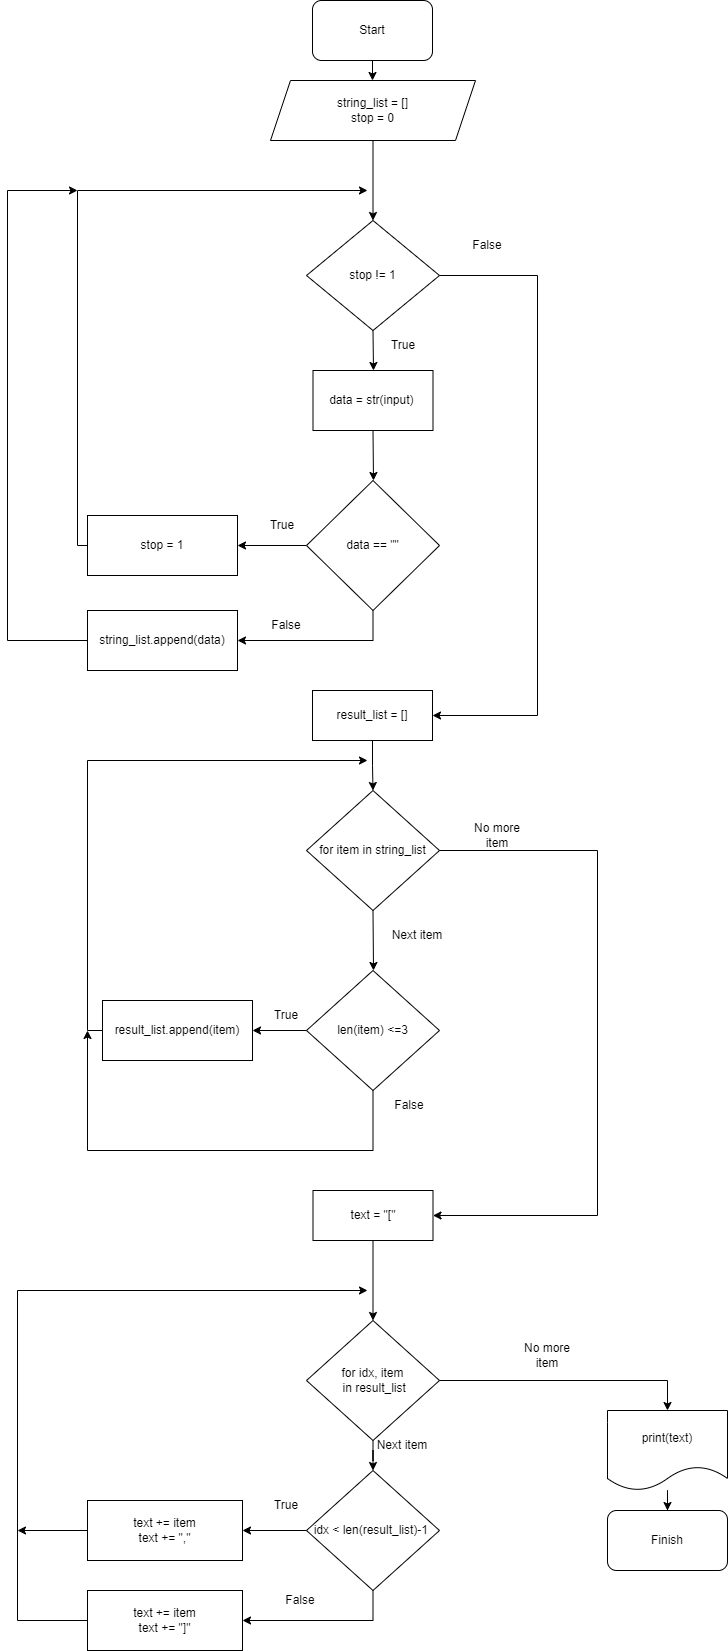

The diagram above was exported from draw.io. Its source (the exported page's mxGraphModel, read from the mxfile embedded in the PNG):
<mxGraphModel dx="1878" dy="696" grid="1" gridSize="10" guides="1" tooltips="1" connect="1" arrows="1" fold="1" page="1" pageScale="1" pageWidth="850" pageHeight="1100" math="0" shadow="0">
  <root>
    <mxCell id="0" />
    <mxCell id="1" parent="0" />
    <mxCell id="oxm_dL9YdMguZP-DciqB-3" value="" style="edgeStyle=orthogonalEdgeStyle;rounded=0;orthogonalLoop=1;jettySize=auto;html=1;" parent="1" source="oxm_dL9YdMguZP-DciqB-1" target="oxm_dL9YdMguZP-DciqB-2" edge="1">
      <mxGeometry relative="1" as="geometry" />
    </mxCell>
    <mxCell id="oxm_dL9YdMguZP-DciqB-1" value="Start" style="rounded=1;whiteSpace=wrap;html=1;" parent="1" vertex="1">
      <mxGeometry x="365" y="50" width="120" height="60" as="geometry" />
    </mxCell>
    <mxCell id="oxm_dL9YdMguZP-DciqB-5" value="" style="edgeStyle=orthogonalEdgeStyle;rounded=0;orthogonalLoop=1;jettySize=auto;html=1;entryX=0.5;entryY=0;entryDx=0;entryDy=0;" parent="1" source="oxm_dL9YdMguZP-DciqB-2" target="0phVictm9EPs4PA0JQPj-1" edge="1">
      <mxGeometry relative="1" as="geometry">
        <mxPoint x="425.5" y="210" as="targetPoint" />
      </mxGeometry>
    </mxCell>
    <mxCell id="oxm_dL9YdMguZP-DciqB-2" value="string_list = []&lt;br&gt;stop = 0&lt;br&gt;" style="shape=parallelogram;perimeter=parallelogramPerimeter;whiteSpace=wrap;html=1;fixedSize=1;" parent="1" vertex="1">
      <mxGeometry x="323" y="130" width="205" height="60" as="geometry" />
    </mxCell>
    <mxCell id="0phVictm9EPs4PA0JQPj-1" value="stop != 1" style="rhombus;whiteSpace=wrap;html=1;" vertex="1" parent="1">
      <mxGeometry x="359" y="270" width="133" height="110" as="geometry" />
    </mxCell>
    <mxCell id="0phVictm9EPs4PA0JQPj-3" value="" style="endArrow=classic;html=1;rounded=0;exitX=0.5;exitY=1;exitDx=0;exitDy=0;" edge="1" parent="1" source="0phVictm9EPs4PA0JQPj-1">
      <mxGeometry width="50" height="50" relative="1" as="geometry">
        <mxPoint x="870" y="520" as="sourcePoint" />
        <mxPoint x="426" y="420" as="targetPoint" />
      </mxGeometry>
    </mxCell>
    <mxCell id="0phVictm9EPs4PA0JQPj-4" value="True" style="text;html=1;strokeColor=none;fillColor=none;align=center;verticalAlign=middle;whiteSpace=wrap;rounded=0;" vertex="1" parent="1">
      <mxGeometry x="425.5" y="380" width="60" height="30" as="geometry" />
    </mxCell>
    <mxCell id="0phVictm9EPs4PA0JQPj-6" value="data = str(input)&amp;nbsp;" style="rounded=0;whiteSpace=wrap;html=1;" vertex="1" parent="1">
      <mxGeometry x="365.5" y="420" width="120" height="60" as="geometry" />
    </mxCell>
    <mxCell id="0phVictm9EPs4PA0JQPj-8" value="" style="endArrow=classic;html=1;rounded=0;exitX=0.5;exitY=1;exitDx=0;exitDy=0;" edge="1" parent="1" source="0phVictm9EPs4PA0JQPj-6">
      <mxGeometry width="50" height="50" relative="1" as="geometry">
        <mxPoint x="870" y="830" as="sourcePoint" />
        <mxPoint x="426" y="530" as="targetPoint" />
      </mxGeometry>
    </mxCell>
    <mxCell id="0phVictm9EPs4PA0JQPj-9" value="data == &quot;&quot;" style="rhombus;whiteSpace=wrap;html=1;" vertex="1" parent="1">
      <mxGeometry x="359" y="530" width="133" height="130" as="geometry" />
    </mxCell>
    <mxCell id="0phVictm9EPs4PA0JQPj-10" value="stop = 1" style="rounded=0;whiteSpace=wrap;html=1;" vertex="1" parent="1">
      <mxGeometry x="140" y="565" width="150" height="60" as="geometry" />
    </mxCell>
    <mxCell id="0phVictm9EPs4PA0JQPj-11" value="" style="endArrow=classic;html=1;rounded=0;exitX=0;exitY=0.5;exitDx=0;exitDy=0;entryX=1;entryY=0.5;entryDx=0;entryDy=0;" edge="1" parent="1" source="0phVictm9EPs4PA0JQPj-9" target="0phVictm9EPs4PA0JQPj-10">
      <mxGeometry width="50" height="50" relative="1" as="geometry">
        <mxPoint x="870" y="630" as="sourcePoint" />
        <mxPoint x="920" y="580" as="targetPoint" />
      </mxGeometry>
    </mxCell>
    <mxCell id="0phVictm9EPs4PA0JQPj-12" value="" style="endArrow=classic;html=1;rounded=0;exitX=0;exitY=0.5;exitDx=0;exitDy=0;edgeStyle=orthogonalEdgeStyle;" edge="1" parent="1" source="0phVictm9EPs4PA0JQPj-10">
      <mxGeometry width="50" height="50" relative="1" as="geometry">
        <mxPoint x="870" y="530" as="sourcePoint" />
        <mxPoint x="420" y="240" as="targetPoint" />
        <Array as="points">
          <mxPoint x="130" y="595" />
          <mxPoint x="130" y="240" />
        </Array>
      </mxGeometry>
    </mxCell>
    <mxCell id="0phVictm9EPs4PA0JQPj-13" value="True" style="text;html=1;strokeColor=none;fillColor=none;align=center;verticalAlign=middle;whiteSpace=wrap;rounded=0;" vertex="1" parent="1">
      <mxGeometry x="305" y="560" width="60" height="30" as="geometry" />
    </mxCell>
    <mxCell id="0phVictm9EPs4PA0JQPj-14" value="string_list.append(data)" style="rounded=0;whiteSpace=wrap;html=1;" vertex="1" parent="1">
      <mxGeometry x="140" y="660" width="150" height="60" as="geometry" />
    </mxCell>
    <mxCell id="0phVictm9EPs4PA0JQPj-16" value="" style="endArrow=classic;html=1;rounded=0;exitX=0.5;exitY=1;exitDx=0;exitDy=0;entryX=1;entryY=0.5;entryDx=0;entryDy=0;edgeStyle=orthogonalEdgeStyle;" edge="1" parent="1" source="0phVictm9EPs4PA0JQPj-9" target="0phVictm9EPs4PA0JQPj-14">
      <mxGeometry width="50" height="50" relative="1" as="geometry">
        <mxPoint x="760" y="530" as="sourcePoint" />
        <mxPoint x="810" y="480" as="targetPoint" />
      </mxGeometry>
    </mxCell>
    <mxCell id="0phVictm9EPs4PA0JQPj-17" value="False" style="text;html=1;strokeColor=none;fillColor=none;align=center;verticalAlign=middle;whiteSpace=wrap;rounded=0;" vertex="1" parent="1">
      <mxGeometry x="309" y="660" width="60" height="30" as="geometry" />
    </mxCell>
    <mxCell id="0phVictm9EPs4PA0JQPj-18" value="" style="endArrow=classic;html=1;rounded=0;exitX=0;exitY=0.5;exitDx=0;exitDy=0;edgeStyle=orthogonalEdgeStyle;" edge="1" parent="1" source="0phVictm9EPs4PA0JQPj-14">
      <mxGeometry width="50" height="50" relative="1" as="geometry">
        <mxPoint x="760" y="610" as="sourcePoint" />
        <mxPoint x="130" y="240" as="targetPoint" />
        <Array as="points">
          <mxPoint x="60" y="690" />
          <mxPoint x="60" y="240" />
        </Array>
      </mxGeometry>
    </mxCell>
    <mxCell id="0phVictm9EPs4PA0JQPj-26" value="" style="edgeStyle=orthogonalEdgeStyle;rounded=0;orthogonalLoop=1;jettySize=auto;html=1;" edge="1" parent="1" source="0phVictm9EPs4PA0JQPj-21" target="0phVictm9EPs4PA0JQPj-24">
      <mxGeometry relative="1" as="geometry" />
    </mxCell>
    <mxCell id="0phVictm9EPs4PA0JQPj-21" value="result_list = []" style="rounded=0;whiteSpace=wrap;html=1;" vertex="1" parent="1">
      <mxGeometry x="365" y="740" width="120" height="50" as="geometry" />
    </mxCell>
    <mxCell id="0phVictm9EPs4PA0JQPj-22" value="" style="endArrow=classic;html=1;rounded=0;exitX=1;exitY=0.5;exitDx=0;exitDy=0;edgeStyle=orthogonalEdgeStyle;entryX=1;entryY=0.5;entryDx=0;entryDy=0;" edge="1" parent="1" source="0phVictm9EPs4PA0JQPj-1" target="0phVictm9EPs4PA0JQPj-21">
      <mxGeometry width="50" height="50" relative="1" as="geometry">
        <mxPoint x="820" y="320" as="sourcePoint" />
        <mxPoint x="600" y="325" as="targetPoint" />
        <Array as="points">
          <mxPoint x="590" y="325" />
          <mxPoint x="590" y="765" />
        </Array>
      </mxGeometry>
    </mxCell>
    <mxCell id="0phVictm9EPs4PA0JQPj-23" value="False" style="text;html=1;strokeColor=none;fillColor=none;align=center;verticalAlign=middle;whiteSpace=wrap;rounded=0;" vertex="1" parent="1">
      <mxGeometry x="510" y="280" width="60" height="30" as="geometry" />
    </mxCell>
    <mxCell id="0phVictm9EPs4PA0JQPj-24" value="for item in string_list" style="rhombus;whiteSpace=wrap;html=1;" vertex="1" parent="1">
      <mxGeometry x="359" y="840" width="133" height="120" as="geometry" />
    </mxCell>
    <mxCell id="0phVictm9EPs4PA0JQPj-27" value="" style="endArrow=classic;html=1;rounded=0;exitX=1;exitY=0.5;exitDx=0;exitDy=0;entryX=1;entryY=0.5;entryDx=0;entryDy=0;edgeStyle=orthogonalEdgeStyle;" edge="1" parent="1" source="0phVictm9EPs4PA0JQPj-24" target="0phVictm9EPs4PA0JQPj-40">
      <mxGeometry width="50" height="50" relative="1" as="geometry">
        <mxPoint x="770" y="920" as="sourcePoint" />
        <mxPoint x="620" y="900" as="targetPoint" />
        <Array as="points">
          <mxPoint x="650" y="900" />
          <mxPoint x="650" y="1265" />
        </Array>
      </mxGeometry>
    </mxCell>
    <mxCell id="0phVictm9EPs4PA0JQPj-29" value="" style="endArrow=classic;html=1;rounded=0;exitX=0.5;exitY=1;exitDx=0;exitDy=0;" edge="1" parent="1" source="0phVictm9EPs4PA0JQPj-24">
      <mxGeometry width="50" height="50" relative="1" as="geometry">
        <mxPoint x="770" y="1080" as="sourcePoint" />
        <mxPoint x="426" y="1020" as="targetPoint" />
      </mxGeometry>
    </mxCell>
    <mxCell id="0phVictm9EPs4PA0JQPj-30" value="Next item" style="text;html=1;strokeColor=none;fillColor=none;align=center;verticalAlign=middle;whiteSpace=wrap;rounded=0;" vertex="1" parent="1">
      <mxGeometry x="440" y="970" width="60" height="30" as="geometry" />
    </mxCell>
    <mxCell id="0phVictm9EPs4PA0JQPj-31" value="No more item" style="text;html=1;strokeColor=none;fillColor=none;align=center;verticalAlign=middle;whiteSpace=wrap;rounded=0;" vertex="1" parent="1">
      <mxGeometry x="520" y="870" width="60" height="30" as="geometry" />
    </mxCell>
    <mxCell id="0phVictm9EPs4PA0JQPj-36" value="" style="edgeStyle=orthogonalEdgeStyle;rounded=0;orthogonalLoop=1;jettySize=auto;html=1;" edge="1" parent="1" source="0phVictm9EPs4PA0JQPj-33" target="0phVictm9EPs4PA0JQPj-35">
      <mxGeometry relative="1" as="geometry" />
    </mxCell>
    <mxCell id="0phVictm9EPs4PA0JQPj-33" value="len(item) &amp;lt;=3" style="rhombus;whiteSpace=wrap;html=1;" vertex="1" parent="1">
      <mxGeometry x="359" y="1020" width="133" height="120" as="geometry" />
    </mxCell>
    <mxCell id="0phVictm9EPs4PA0JQPj-34" value="" style="endArrow=classic;html=1;rounded=0;exitX=0.5;exitY=1;exitDx=0;exitDy=0;edgeStyle=orthogonalEdgeStyle;" edge="1" parent="1" source="0phVictm9EPs4PA0JQPj-33">
      <mxGeometry width="50" height="50" relative="1" as="geometry">
        <mxPoint x="780" y="1190" as="sourcePoint" />
        <mxPoint x="140" y="1080" as="targetPoint" />
        <Array as="points">
          <mxPoint x="426" y="1200" />
          <mxPoint x="140" y="1200" />
        </Array>
      </mxGeometry>
    </mxCell>
    <mxCell id="0phVictm9EPs4PA0JQPj-35" value="result_list.append(item)" style="rounded=0;whiteSpace=wrap;html=1;" vertex="1" parent="1">
      <mxGeometry x="155" y="1050" width="150" height="60" as="geometry" />
    </mxCell>
    <mxCell id="0phVictm9EPs4PA0JQPj-37" value="" style="endArrow=classic;html=1;rounded=0;exitX=0;exitY=0.5;exitDx=0;exitDy=0;edgeStyle=orthogonalEdgeStyle;" edge="1" parent="1" source="0phVictm9EPs4PA0JQPj-35">
      <mxGeometry width="50" height="50" relative="1" as="geometry">
        <mxPoint x="780" y="1050" as="sourcePoint" />
        <mxPoint x="420" y="810" as="targetPoint" />
        <Array as="points">
          <mxPoint x="140" y="1080" />
          <mxPoint x="140" y="810" />
        </Array>
      </mxGeometry>
    </mxCell>
    <mxCell id="0phVictm9EPs4PA0JQPj-38" value="True" style="text;html=1;strokeColor=none;fillColor=none;align=center;verticalAlign=middle;whiteSpace=wrap;rounded=0;" vertex="1" parent="1">
      <mxGeometry x="309" y="1050" width="60" height="30" as="geometry" />
    </mxCell>
    <mxCell id="0phVictm9EPs4PA0JQPj-39" value="False" style="text;html=1;strokeColor=none;fillColor=none;align=center;verticalAlign=middle;whiteSpace=wrap;rounded=0;" vertex="1" parent="1">
      <mxGeometry x="432" y="1140" width="60" height="30" as="geometry" />
    </mxCell>
    <mxCell id="0phVictm9EPs4PA0JQPj-42" value="" style="edgeStyle=orthogonalEdgeStyle;rounded=0;orthogonalLoop=1;jettySize=auto;html=1;" edge="1" parent="1" source="0phVictm9EPs4PA0JQPj-40" target="0phVictm9EPs4PA0JQPj-41">
      <mxGeometry relative="1" as="geometry" />
    </mxCell>
    <mxCell id="0phVictm9EPs4PA0JQPj-40" value="text = &quot;[&quot;" style="rounded=0;whiteSpace=wrap;html=1;" vertex="1" parent="1">
      <mxGeometry x="365.5" y="1240" width="120" height="50" as="geometry" />
    </mxCell>
    <mxCell id="0phVictm9EPs4PA0JQPj-45" value="" style="edgeStyle=orthogonalEdgeStyle;rounded=0;orthogonalLoop=1;jettySize=auto;html=1;" edge="1" parent="1" source="0phVictm9EPs4PA0JQPj-41" target="0phVictm9EPs4PA0JQPj-44">
      <mxGeometry relative="1" as="geometry" />
    </mxCell>
    <mxCell id="0phVictm9EPs4PA0JQPj-41" value="for idx, item&lt;br&gt;&amp;nbsp;in result_list" style="rhombus;whiteSpace=wrap;html=1;" vertex="1" parent="1">
      <mxGeometry x="359" y="1370" width="133" height="120" as="geometry" />
    </mxCell>
    <mxCell id="0phVictm9EPs4PA0JQPj-44" value="idx &amp;lt; len(result_list)-1&amp;nbsp;" style="rhombus;whiteSpace=wrap;html=1;" vertex="1" parent="1">
      <mxGeometry x="359" y="1520" width="133" height="120" as="geometry" />
    </mxCell>
    <mxCell id="0phVictm9EPs4PA0JQPj-47" value="text += item&lt;br&gt;text += &quot;]&quot;" style="rounded=0;whiteSpace=wrap;html=1;" vertex="1" parent="1">
      <mxGeometry x="140" y="1640" width="155" height="60" as="geometry" />
    </mxCell>
    <mxCell id="0phVictm9EPs4PA0JQPj-48" value="" style="endArrow=classic;html=1;rounded=0;exitX=0.5;exitY=1;exitDx=0;exitDy=0;entryX=1;entryY=0.5;entryDx=0;entryDy=0;edgeStyle=orthogonalEdgeStyle;" edge="1" parent="1" source="0phVictm9EPs4PA0JQPj-44" target="0phVictm9EPs4PA0JQPj-47">
      <mxGeometry width="50" height="50" relative="1" as="geometry">
        <mxPoint x="660" y="1460" as="sourcePoint" />
        <mxPoint x="710" y="1410" as="targetPoint" />
      </mxGeometry>
    </mxCell>
    <mxCell id="0phVictm9EPs4PA0JQPj-49" value="text += item&lt;br&gt;text += &quot;,&quot;" style="rounded=0;whiteSpace=wrap;html=1;" vertex="1" parent="1">
      <mxGeometry x="140" y="1550" width="155" height="60" as="geometry" />
    </mxCell>
    <mxCell id="0phVictm9EPs4PA0JQPj-50" value="" style="endArrow=classic;html=1;rounded=0;exitX=0;exitY=0.5;exitDx=0;exitDy=0;entryX=1;entryY=0.5;entryDx=0;entryDy=0;" edge="1" parent="1" source="0phVictm9EPs4PA0JQPj-44" target="0phVictm9EPs4PA0JQPj-49">
      <mxGeometry width="50" height="50" relative="1" as="geometry">
        <mxPoint x="660" y="1450" as="sourcePoint" />
        <mxPoint x="710" y="1400" as="targetPoint" />
      </mxGeometry>
    </mxCell>
    <mxCell id="0phVictm9EPs4PA0JQPj-51" value="False" style="text;html=1;strokeColor=none;fillColor=none;align=center;verticalAlign=middle;whiteSpace=wrap;rounded=0;" vertex="1" parent="1">
      <mxGeometry x="323" y="1635" width="60" height="30" as="geometry" />
    </mxCell>
    <mxCell id="0phVictm9EPs4PA0JQPj-52" value="True" style="text;html=1;strokeColor=none;fillColor=none;align=center;verticalAlign=middle;whiteSpace=wrap;rounded=0;" vertex="1" parent="1">
      <mxGeometry x="309" y="1540" width="60" height="30" as="geometry" />
    </mxCell>
    <mxCell id="0phVictm9EPs4PA0JQPj-53" value="" style="endArrow=classic;html=1;rounded=0;exitX=0;exitY=0.5;exitDx=0;exitDy=0;edgeStyle=orthogonalEdgeStyle;" edge="1" parent="1" source="0phVictm9EPs4PA0JQPj-47">
      <mxGeometry width="50" height="50" relative="1" as="geometry">
        <mxPoint x="660" y="1440" as="sourcePoint" />
        <mxPoint x="420" y="1340" as="targetPoint" />
        <Array as="points">
          <mxPoint x="70" y="1670" />
          <mxPoint x="70" y="1340" />
        </Array>
      </mxGeometry>
    </mxCell>
    <mxCell id="0phVictm9EPs4PA0JQPj-54" value="" style="endArrow=classic;html=1;rounded=0;exitX=0;exitY=0.5;exitDx=0;exitDy=0;" edge="1" parent="1" source="0phVictm9EPs4PA0JQPj-49">
      <mxGeometry width="50" height="50" relative="1" as="geometry">
        <mxPoint x="660" y="1440" as="sourcePoint" />
        <mxPoint x="70" y="1580" as="targetPoint" />
      </mxGeometry>
    </mxCell>
    <mxCell id="0phVictm9EPs4PA0JQPj-55" value="Next item" style="text;html=1;strokeColor=none;fillColor=none;align=center;verticalAlign=middle;whiteSpace=wrap;rounded=0;" vertex="1" parent="1">
      <mxGeometry x="425" y="1480" width="60" height="30" as="geometry" />
    </mxCell>
    <mxCell id="0phVictm9EPs4PA0JQPj-56" value="" style="endArrow=classic;html=1;rounded=0;exitX=1;exitY=0.5;exitDx=0;exitDy=0;entryX=0.5;entryY=0;entryDx=0;entryDy=0;edgeStyle=orthogonalEdgeStyle;" edge="1" parent="1" source="0phVictm9EPs4PA0JQPj-41" target="0phVictm9EPs4PA0JQPj-59">
      <mxGeometry width="50" height="50" relative="1" as="geometry">
        <mxPoint x="660" y="1440" as="sourcePoint" />
        <mxPoint x="720" y="1430" as="targetPoint" />
      </mxGeometry>
    </mxCell>
    <mxCell id="0phVictm9EPs4PA0JQPj-57" value="No more item" style="text;html=1;strokeColor=none;fillColor=none;align=center;verticalAlign=middle;whiteSpace=wrap;rounded=0;" vertex="1" parent="1">
      <mxGeometry x="570" y="1390" width="60" height="30" as="geometry" />
    </mxCell>
    <mxCell id="0phVictm9EPs4PA0JQPj-58" value="" style="edgeStyle=orthogonalEdgeStyle;rounded=0;orthogonalLoop=1;jettySize=auto;html=1;" edge="1" parent="1" source="0phVictm9EPs4PA0JQPj-59" target="0phVictm9EPs4PA0JQPj-60">
      <mxGeometry relative="1" as="geometry" />
    </mxCell>
    <mxCell id="0phVictm9EPs4PA0JQPj-59" value="print(text)" style="shape=document;whiteSpace=wrap;html=1;boundedLbl=1;" vertex="1" parent="1">
      <mxGeometry x="660" y="1460" width="120" height="80" as="geometry" />
    </mxCell>
    <mxCell id="0phVictm9EPs4PA0JQPj-60" value="Finish" style="rounded=1;whiteSpace=wrap;html=1;" vertex="1" parent="1">
      <mxGeometry x="660" y="1560" width="120" height="60" as="geometry" />
    </mxCell>
  </root>
</mxGraphModel>